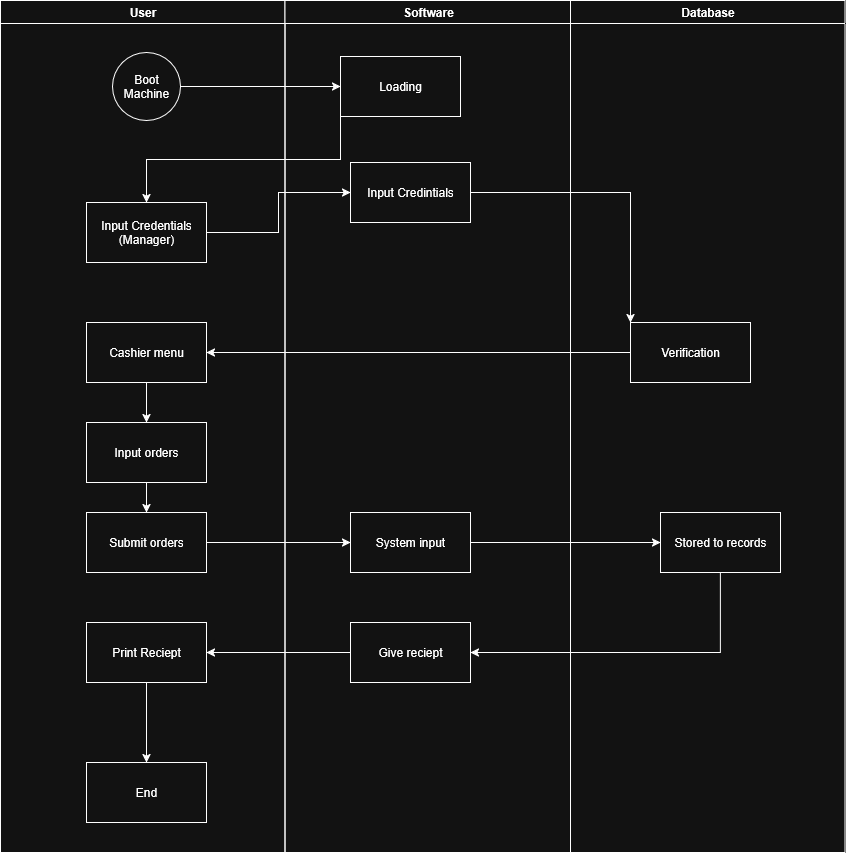

The diagram above was exported from draw.io. Its source (the exported page's mxGraphModel, read from the mxfile embedded in the PNG):
<mxGraphModel dx="1042" dy="611" grid="1" gridSize="10" guides="1" tooltips="1" connect="1" arrows="1" fold="1" page="1" pageScale="1" pageWidth="1169" pageHeight="826" background="none" math="0" shadow="0">
  <root>
    <mxCell id="0" />
    <mxCell id="1" parent="0" />
    <mxCell id="2" value="User" style="swimlane;whiteSpace=wrap" parent="1" vertex="1">
      <mxGeometry x="160" y="128" width="284.5" height="852" as="geometry" />
    </mxCell>
    <mxCell id="tUR8e_l4w5wZ-biNSXyk-42" value="Boot Machine" style="ellipse;whiteSpace=wrap;html=1;aspect=fixed;" parent="2" vertex="1">
      <mxGeometry x="112" y="52" width="68" height="68" as="geometry" />
    </mxCell>
    <mxCell id="tUR8e_l4w5wZ-biNSXyk-79" value="" style="edgeStyle=orthogonalEdgeStyle;rounded=0;orthogonalLoop=1;jettySize=auto;html=1;" parent="2" source="tUR8e_l4w5wZ-biNSXyk-73" target="tUR8e_l4w5wZ-biNSXyk-78" edge="1">
      <mxGeometry relative="1" as="geometry" />
    </mxCell>
    <mxCell id="tUR8e_l4w5wZ-biNSXyk-73" value="Cashier menu" style="rounded=0;whiteSpace=wrap;html=1;" parent="2" vertex="1">
      <mxGeometry x="86" y="322" width="120" height="60" as="geometry" />
    </mxCell>
    <mxCell id="tUR8e_l4w5wZ-biNSXyk-76" value="&lt;div&gt;Input Credentials&lt;/div&gt;&lt;div&gt;(Manager)&lt;/div&gt;" style="rounded=0;whiteSpace=wrap;html=1;" parent="2" vertex="1">
      <mxGeometry x="86" y="202" width="120" height="60" as="geometry" />
    </mxCell>
    <mxCell id="tUR8e_l4w5wZ-biNSXyk-82" value="" style="edgeStyle=orthogonalEdgeStyle;rounded=0;orthogonalLoop=1;jettySize=auto;html=1;" parent="2" source="tUR8e_l4w5wZ-biNSXyk-78" target="tUR8e_l4w5wZ-biNSXyk-81" edge="1">
      <mxGeometry relative="1" as="geometry" />
    </mxCell>
    <mxCell id="tUR8e_l4w5wZ-biNSXyk-78" value="Input orders" style="whiteSpace=wrap;html=1;rounded=0;" parent="2" vertex="1">
      <mxGeometry x="86" y="422" width="120" height="60" as="geometry" />
    </mxCell>
    <mxCell id="tUR8e_l4w5wZ-biNSXyk-81" value="Submit orders" style="whiteSpace=wrap;html=1;rounded=0;" parent="2" vertex="1">
      <mxGeometry x="86" y="512" width="120" height="60" as="geometry" />
    </mxCell>
    <mxCell id="tUR8e_l4w5wZ-biNSXyk-102" value="" style="edgeStyle=orthogonalEdgeStyle;rounded=0;orthogonalLoop=1;jettySize=auto;html=1;" parent="2" source="tUR8e_l4w5wZ-biNSXyk-93" target="tUR8e_l4w5wZ-biNSXyk-101" edge="1">
      <mxGeometry relative="1" as="geometry" />
    </mxCell>
    <mxCell id="tUR8e_l4w5wZ-biNSXyk-93" value="Print Reciept" style="whiteSpace=wrap;html=1;rounded=0;" parent="2" vertex="1">
      <mxGeometry x="86" y="622" width="120" height="60" as="geometry" />
    </mxCell>
    <mxCell id="tUR8e_l4w5wZ-biNSXyk-101" value="End" style="whiteSpace=wrap;html=1;rounded=0;" parent="2" vertex="1">
      <mxGeometry x="86" y="762" width="120" height="60" as="geometry" />
    </mxCell>
    <mxCell id="3" value="Software" style="swimlane;whiteSpace=wrap" parent="1" vertex="1">
      <mxGeometry x="444.5" y="128" width="285.5" height="852" as="geometry" />
    </mxCell>
    <mxCell id="tUR8e_l4w5wZ-biNSXyk-43" value="Loading" style="rounded=0;whiteSpace=wrap;html=1;" parent="3" vertex="1">
      <mxGeometry x="55.5" y="56" width="120" height="60" as="geometry" />
    </mxCell>
    <mxCell id="tUR8e_l4w5wZ-biNSXyk-47" value="Input Credintials" style="rounded=0;whiteSpace=wrap;html=1;" parent="3" vertex="1">
      <mxGeometry x="65.5" y="162" width="120" height="60" as="geometry" />
    </mxCell>
    <mxCell id="tUR8e_l4w5wZ-biNSXyk-89" style="edgeStyle=orthogonalEdgeStyle;rounded=0;orthogonalLoop=1;jettySize=auto;html=1;" parent="3" source="tUR8e_l4w5wZ-biNSXyk-87" edge="1">
      <mxGeometry relative="1" as="geometry">
        <mxPoint x="375.5" y="542" as="targetPoint" />
      </mxGeometry>
    </mxCell>
    <mxCell id="tUR8e_l4w5wZ-biNSXyk-87" value="System input" style="whiteSpace=wrap;html=1;rounded=0;" parent="3" vertex="1">
      <mxGeometry x="65.5" y="512" width="120" height="60" as="geometry" />
    </mxCell>
    <mxCell id="tUR8e_l4w5wZ-biNSXyk-92" value="Give reciept" style="rounded=0;whiteSpace=wrap;html=1;" parent="3" vertex="1">
      <mxGeometry x="65.5" y="622" width="120" height="60" as="geometry" />
    </mxCell>
    <mxCell id="4" value="Database" style="swimlane;whiteSpace=wrap" parent="1" vertex="1">
      <mxGeometry x="730" y="128" width="274.5" height="852" as="geometry" />
    </mxCell>
    <mxCell id="tUR8e_l4w5wZ-biNSXyk-49" value="Verification" style="rounded=0;whiteSpace=wrap;html=1;" parent="4" vertex="1">
      <mxGeometry x="60" y="322" width="120" height="60" as="geometry" />
    </mxCell>
    <mxCell id="tUR8e_l4w5wZ-biNSXyk-90" value="Stored to records" style="rounded=0;whiteSpace=wrap;html=1;" parent="4" vertex="1">
      <mxGeometry x="90" y="512" width="120" height="60" as="geometry" />
    </mxCell>
    <mxCell id="tUR8e_l4w5wZ-biNSXyk-44" style="edgeStyle=orthogonalEdgeStyle;rounded=0;orthogonalLoop=1;jettySize=auto;html=1;entryX=0;entryY=0.5;entryDx=0;entryDy=0;" parent="1" source="tUR8e_l4w5wZ-biNSXyk-42" target="tUR8e_l4w5wZ-biNSXyk-43" edge="1">
      <mxGeometry relative="1" as="geometry" />
    </mxCell>
    <mxCell id="tUR8e_l4w5wZ-biNSXyk-46" style="edgeStyle=orthogonalEdgeStyle;rounded=0;orthogonalLoop=1;jettySize=auto;html=1;exitX=0;exitY=1;exitDx=0;exitDy=0;entryX=0.5;entryY=0;entryDx=0;entryDy=0;" parent="1" source="tUR8e_l4w5wZ-biNSXyk-43" target="tUR8e_l4w5wZ-biNSXyk-76" edge="1">
      <mxGeometry relative="1" as="geometry">
        <mxPoint x="300" y="320" as="targetPoint" />
      </mxGeometry>
    </mxCell>
    <mxCell id="tUR8e_l4w5wZ-biNSXyk-48" style="edgeStyle=orthogonalEdgeStyle;rounded=0;orthogonalLoop=1;jettySize=auto;html=1;entryX=0;entryY=0.5;entryDx=0;entryDy=0;exitX=1;exitY=0.5;exitDx=0;exitDy=0;" parent="1" source="tUR8e_l4w5wZ-biNSXyk-76" target="tUR8e_l4w5wZ-biNSXyk-47" edge="1">
      <mxGeometry relative="1" as="geometry">
        <mxPoint x="340" y="360" as="sourcePoint" />
      </mxGeometry>
    </mxCell>
    <mxCell id="tUR8e_l4w5wZ-biNSXyk-51" style="edgeStyle=orthogonalEdgeStyle;rounded=0;orthogonalLoop=1;jettySize=auto;html=1;entryX=0;entryY=0;entryDx=0;entryDy=0;" parent="1" source="tUR8e_l4w5wZ-biNSXyk-47" target="tUR8e_l4w5wZ-biNSXyk-49" edge="1">
      <mxGeometry relative="1" as="geometry" />
    </mxCell>
    <mxCell id="tUR8e_l4w5wZ-biNSXyk-75" style="edgeStyle=orthogonalEdgeStyle;rounded=0;orthogonalLoop=1;jettySize=auto;html=1;" parent="1" source="tUR8e_l4w5wZ-biNSXyk-49" target="tUR8e_l4w5wZ-biNSXyk-73" edge="1">
      <mxGeometry relative="1" as="geometry" />
    </mxCell>
    <mxCell id="tUR8e_l4w5wZ-biNSXyk-88" style="edgeStyle=orthogonalEdgeStyle;rounded=0;orthogonalLoop=1;jettySize=auto;html=1;entryX=0;entryY=0.5;entryDx=0;entryDy=0;" parent="1" source="tUR8e_l4w5wZ-biNSXyk-81" target="tUR8e_l4w5wZ-biNSXyk-87" edge="1">
      <mxGeometry relative="1" as="geometry" />
    </mxCell>
    <mxCell id="tUR8e_l4w5wZ-biNSXyk-91" style="edgeStyle=orthogonalEdgeStyle;rounded=0;orthogonalLoop=1;jettySize=auto;html=1;entryX=1;entryY=0.5;entryDx=0;entryDy=0;" parent="1" source="tUR8e_l4w5wZ-biNSXyk-90" target="tUR8e_l4w5wZ-biNSXyk-92" edge="1">
      <mxGeometry relative="1" as="geometry">
        <mxPoint x="880" y="800" as="targetPoint" />
        <Array as="points">
          <mxPoint x="880" y="780" />
        </Array>
      </mxGeometry>
    </mxCell>
    <mxCell id="tUR8e_l4w5wZ-biNSXyk-94" value="" style="edgeStyle=orthogonalEdgeStyle;rounded=0;orthogonalLoop=1;jettySize=auto;html=1;" parent="1" source="tUR8e_l4w5wZ-biNSXyk-92" target="tUR8e_l4w5wZ-biNSXyk-93" edge="1">
      <mxGeometry relative="1" as="geometry" />
    </mxCell>
  </root>
</mxGraphModel>